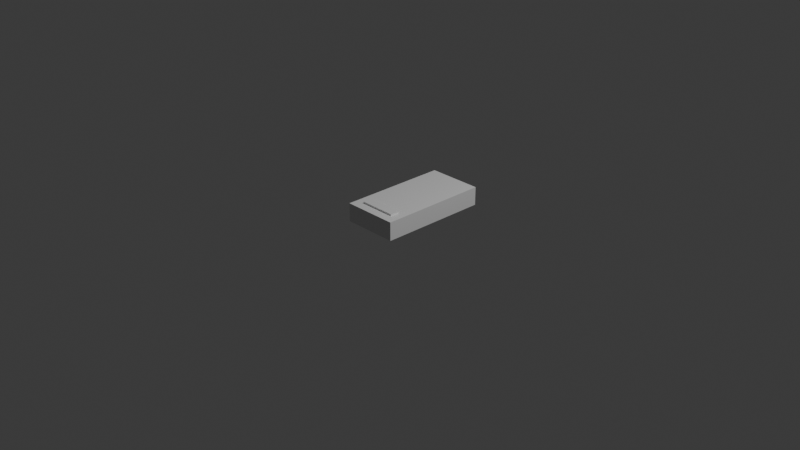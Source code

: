 # Source: 42_phone.blend  (saved by Blender 5.2.44; exported with 4.5.12 LTS)
import bpy
from mathutils import Matrix  # noqa: F401  (used for matrix-valued properties, if any)

bpy.ops.wm.read_factory_settings(use_empty=True)
scene = bpy.context.scene
scene.name = 'Scene'

# ---- collections
col_collection = bpy.data.collections.new('Collection'); scene.collection.children.link(col_collection)

# ---- materials (node trees are filled in below, after node groups)
mat_material = bpy.data.materials.new('Material')
mat_material.alpha_threshold = 0.0
mat_material.use_backface_culling_lightprobe_volume = False
mat_material.roughness = 0.5
mat_material.line_color = (0.0, 0.0, 0.0, 1.0)

# ---- material node trees
mat_material.use_nodes = True; mat_material.node_tree.nodes.clear()
_N = mat_material.node_tree.nodes; _L = mat_material.node_tree.links
n0 = _N.new('ShaderNodeOutputMaterial'); n0.name = 'Material Output'; n0.location = (200, 100)
n1 = _N.new('ShaderNodeBsdfPrincipled'); n1.name = 'Principled BSDF'; n1.location = (-200, 100)
n1.inputs[10].default_value = 0.005
_L.new(n1.outputs[0], n0.inputs[0])
n0.is_active_output = True

# ---- world
world_world = bpy.data.worlds.new('World'); scene.world = world_world
world_world.use_nodes = True; world_world.node_tree.nodes.clear()
_N = world_world.node_tree.nodes; _L = world_world.node_tree.links
n0 = _N.new('ShaderNodeOutputWorld'); n0.name = 'World Output'; n0.location = (200, 100)
n1 = _N.new('ShaderNodeBackground'); n1.name = 'Background'; n1.location = (-200, 100)
n1.inputs[0].default_value = (0.05088, 0.05088, 0.05088, 1.0)
_L.new(n1.outputs[0], n0.inputs[0])
n0.is_active_output = True
world_world.color = (0.05088, 0.05088, 0.05088)
world_world.sun_shadow_jitter_overblur = 0.0

# ---- cameras
cam_camera = bpy.data.cameras.new('Camera')
cam_camera.clip_end = 100.0
cam_camera.ortho_scale = 7.314

# ---- lights
light_light = bpy.data.lights.new('Light', 'POINT')
light_light.energy = 1000.0
light_light.shadow_soft_size = 0.1

# ---- meshes
me_cube = bpy.data.meshes.new('Cube')
me_cube.from_pydata([(0.3, 0.55, 0.0575), (0.3, 0.55, -0.1425), (0.2, 0.45, 0.0275), (0.3, -0.65, 0.0575), (0.3, -0.65, -0.1425), (0.2, -0.35, 0.0275), (-0.3, 0.55, 0.0575), (-0.3, 0.55, -0.1425), (-0.2, 0.45, 0.0275), (-0.3, -0.65, 0.0575), (-0.3, -0.65, -0.1425), (-0.2, -0.35, 0.0275), (-0.2, -0.35, 0.0575), (-0.2, 0.45, 0.0575), (0.2, 0.45, 0.0575), (0.2, -0.35, 0.0575)], [], [(13, 6, 9, 3, 0, 14, 15, 12), (14, 0, 6, 13), (4, 3, 9, 10), (10, 9, 6, 7), (7, 1, 4, 10), (1, 0, 3, 4), (7, 6, 0, 1), (5, 11, 12, 15), (12, 11, 8, 13), (8, 11, 5, 2), (2, 5, 15, 14), (13, 8, 2, 14)])
_uv = me_cube.uv_layers.new(name='UVMap')
_uv.uv.foreach_set('vector', [0.8333, 0.5208, 0.875, 0.5, 0.875, 0.75, 0.625, 0.75, 0.625, 0.5, 0.6667, 0.5208, 0.6667, 0.6875, 0.8333, 0.6875, 0.6667, 0.5208, 0.625, 0.5, 0.875, 0.5, 0.8333, 0.5208, 0.375, 0.75, 0.625, 0.75, 0.625, 1.0, 0.375, 1.0, 0.375, 0.0, 0.625, 0.0, 0.625, 0.25, 0.375, 0.25, 0.125, 0.5, 0.375, 0.5, 0.375, 0.75, 0.125, 0.75, 0.375, 0.5, 0.625, 0.5, 0.625, 0.75, 0.375, 0.75, 0.375, 0.25, 0.625, 0.25, 0.625, 0.5, 0.375, 0.5, 0.375, 0.75, 0.375, 1.0, 0.39, 1.0, 0.39, 0.75, 0.39, 0.0, 0.375, 0.0, 0.375, 0.25, 0.39, 0.25, 0.125, 0.5, 0.125, 0.75, 0.375, 0.75, 0.375, 0.5, 0.375, 0.5, 0.375, 0.75, 0.39, 0.75, 0.39, 0.5, 0.39, 0.25, 0.375, 0.25, 0.375, 0.5, 0.39, 0.5])
me_cube.materials.append(mat_material)
me_cube.use_mirror_vertex_groups = False
me_cube.update()
me_cube_001 = bpy.data.meshes.new('Cube.001')
me_cube_001.from_pydata([(0.2, 0.4, 0.015), (0.2, 0.4, -0.015), (0.2, -0.4, 0.015), (0.2, -0.4, -0.015), (-0.2, 0.4, 0.015), (-0.2, 0.4, -0.015), (-0.2, -0.4, 0.015), (-0.2, -0.4, -0.015)], [], [(0, 4, 6, 2), (3, 2, 6, 7), (7, 6, 4, 5), (5, 1, 3, 7), (1, 0, 2, 3), (5, 4, 0, 1)])
_uv = me_cube_001.uv_layers.new(name='UVMap')
_uv.uv.foreach_set('vector', [0.625, 0.5, 0.875, 0.5, 0.875, 0.75, 0.625, 0.75, 0.375, 0.75, 0.625, 0.75, 0.625, 1.0, 0.375, 1.0, 0.375, 0.0, 0.625, 0.0, 0.625, 0.25, 0.375, 0.25, 0.125, 0.5, 0.375, 0.5, 0.375, 0.75, 0.125, 0.75, 0.375, 0.5, 0.625, 0.5, 0.625, 0.75, 0.375, 0.75, 0.375, 0.25, 0.625, 0.25, 0.625, 0.5, 0.375, 0.5])
me_cube_001.materials.append(mat_material)
me_cube_001.use_mirror_vertex_groups = False
me_cube_001.update()
me_cube_002 = bpy.data.meshes.new('Cube.002')
me_cube_002.from_pydata([(0.2, 0.05, 0.01), (0.2, 0.05, -0.01), (0.2, -0.05, 0.01), (0.2, -0.05, -0.01), (-0.2, 0.05, 0.01), (-0.2, 0.05, -0.01), (-0.2, -0.05, 0.01), (-0.2, -0.05, -0.01)], [], [(0, 4, 6, 2), (3, 2, 6, 7), (7, 6, 4, 5), (5, 1, 3, 7), (1, 0, 2, 3), (5, 4, 0, 1)])
_uv = me_cube_002.uv_layers.new(name='UVMap')
_uv.uv.foreach_set('vector', [0.625, 0.5, 0.875, 0.5, 0.875, 0.75, 0.625, 0.75, 0.375, 0.75, 0.625, 0.75, 0.625, 1.0, 0.375, 1.0, 0.375, 0.0, 0.625, 0.0, 0.625, 0.25, 0.375, 0.25, 0.125, 0.5, 0.375, 0.5, 0.375, 0.75, 0.125, 0.75, 0.375, 0.5, 0.625, 0.5, 0.625, 0.75, 0.375, 0.75, 0.375, 0.25, 0.625, 0.25, 0.625, 0.5, 0.375, 0.5])
me_cube_002.materials.append(mat_material)
me_cube_002.use_mirror_vertex_groups = False
me_cube_002.update()

# ---- objects
ob_cube = bpy.data.objects.new('Cube', me_cube)
ob_light = bpy.data.objects.new('Light', light_light)
ob_camera = bpy.data.objects.new('Camera', cam_camera)
ob_cube_001 = bpy.data.objects.new('Cube.001', me_cube_001)
ob_cube_002 = bpy.data.objects.new('Cube.002', me_cube_002)

# ---- transforms, parenting, visibility, modifiers, constraints
ob_cube.location = (0.0, 0.25, 0.1425)
ob_cube.lock_rotations_4d = False
ob_cube.empty_display_type = 'ARROWS'
ob_cube.lineart.crease_threshold = 0.0
ob_light.location = (4.076, 1.005, 5.904)
ob_light.rotation_euler = (0.6503, 0.05522, 1.866)
ob_light.lock_rotations_4d = False
ob_light.empty_display_type = 'ARROWS'
ob_light.color = (0.0, 0.0, 0.0, 0.0)
ob_light.lineart.crease_threshold = 0.0
ob_camera.location = (7.359, -6.926, 4.958)
ob_camera.rotation_euler = (1.109, 0.0, 0.8149)
ob_camera.lock_rotations_4d = False
ob_camera.empty_display_type = 'ARROWS'
ob_camera.color = (0.0, 0.0, 0.0, 0.0)
ob_camera.display_type = 'WIRE'
ob_camera.lineart.crease_threshold = 0.0
ob_cube_001.parent = ob_cube
ob_cube_001.matrix_parent_inverse = Matrix(((1.0, -0.0, 0.0, -0.7), (-0.0, 1.0, -0.0, -0.65), (0.0, -0.0, 1.0, -0.1425), (-0.0, 0.0, -0.0, 1.0)))
ob_cube_001.location = (0.7, 0.7, 0.185)
ob_cube_001.lock_rotations_4d = False
ob_cube_001.empty_display_type = 'ARROWS'
ob_cube_001.lineart.crease_threshold = 0.0
ob_cube_002.parent = ob_cube
ob_cube_002.matrix_parent_inverse = Matrix(((1.0, -0.0, 0.0, -0.7), (-0.0, 1.0, -0.0, -0.65), (0.0, -0.0, 1.0, -0.1425), (-0.0, 0.0, -0.0, 1.0)))
ob_cube_002.location = (0.7, 0.15, 0.21)
ob_cube_002.lock_rotations_4d = False
ob_cube_002.empty_display_type = 'ARROWS'
ob_cube_002.lineart.crease_threshold = 0.0

# ---- collection membership
col_collection.objects.link(ob_cube)
col_collection.objects.link(ob_light)
col_collection.objects.link(ob_camera)
col_collection.objects.link(ob_cube_001)
col_collection.objects.link(ob_cube_002)

# ---- scene / render settings (as saved in the file)
scene.camera = ob_camera
scene.frame_start = 1; scene.frame_end = 250; scene.frame_set(1)
scene.render.engine = 'BLENDER_EEVEE_NEXT'
scene.render.bake_bias = 0.0
scene.render.bake_samples = 0
scene.render.compositor_device = 'GPU'
scene.eevee.use_volume_custom_range = False
scene.eevee.fast_gi_thickness_near = 0.1
scene.eevee.fast_gi_thickness_far = 0.0
scene.eevee.ray_tracing_options.screen_trace_thickness = 0.1
bpy.context.view_layer.update()
